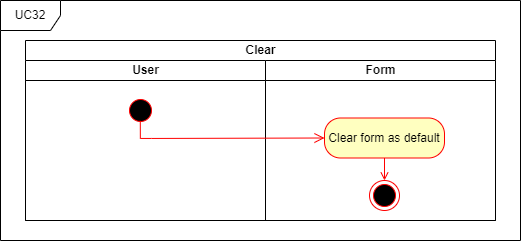

The diagram above was exported from draw.io. Its source (the exported page's mxGraphModel, read from the mxfile embedded in the PNG):
<mxGraphModel dx="2135" dy="2843" grid="1" gridSize="10" guides="1" tooltips="1" connect="1" arrows="1" fold="1" page="1" pageScale="1" pageWidth="850" pageHeight="1100" math="0" shadow="0">
  <root>
    <mxCell id="0" />
    <mxCell id="1" parent="0" />
    <mxCell id="2" value="Clear" style="swimlane;childLayout=stackLayout;resizeParent=1;resizeParentMax=0;startSize=20;html=1;" vertex="1" parent="1">
      <mxGeometry x="945" y="-2080" width="470" height="180" as="geometry" />
    </mxCell>
    <mxCell id="3" value="User" style="swimlane;startSize=20;html=1;" vertex="1" parent="2">
      <mxGeometry y="20" width="240" height="160" as="geometry" />
    </mxCell>
    <mxCell id="4" value="Form" style="swimlane;startSize=20;html=1;" vertex="1" parent="2">
      <mxGeometry x="240" y="20" width="230" height="160" as="geometry" />
    </mxCell>
    <mxCell id="5" value="UC32" style="shape=umlFrame;whiteSpace=wrap;html=1;pointerEvents=0;" vertex="1" parent="1">
      <mxGeometry x="920" y="-2120" width="520" height="240" as="geometry" />
    </mxCell>
    <mxCell id="6" value="" style="ellipse;html=1;shape=startState;fillColor=#000000;strokeColor=#ff0000;" vertex="1" parent="1">
      <mxGeometry x="1044.9999999999995" y="-2025" width="30" height="30" as="geometry" />
    </mxCell>
    <mxCell id="7" value="" style="edgeStyle=orthogonalEdgeStyle;html=1;verticalAlign=bottom;endArrow=open;endSize=8;strokeColor=#ff0000;rounded=0;entryX=0;entryY=0.5;entryDx=0;entryDy=0;exitX=0.493;exitY=0.844;exitDx=0;exitDy=0;exitPerimeter=0;" edge="1" source="6" target="9" parent="1">
      <mxGeometry relative="1" as="geometry">
        <mxPoint x="1220" y="-2006" as="targetPoint" />
        <mxPoint x="1080" y="-2007" as="sourcePoint" />
        <Array as="points">
          <mxPoint x="1060" y="-1982" />
          <mxPoint x="1071" y="-1982" />
        </Array>
      </mxGeometry>
    </mxCell>
    <mxCell id="8" value="" style="ellipse;html=1;shape=endState;fillColor=#000000;strokeColor=#ff0000;" vertex="1" parent="1">
      <mxGeometry x="1288.9999999999995" y="-1940" width="30" height="30" as="geometry" />
    </mxCell>
    <mxCell id="9" value="Clear form as default" style="rounded=1;whiteSpace=wrap;html=1;arcSize=40;fontColor=#000000;fillColor=#ffffc0;strokeColor=#ff0000;" vertex="1" parent="1">
      <mxGeometry x="1244" y="-2002.5" width="120" height="40" as="geometry" />
    </mxCell>
    <mxCell id="10" style="edgeStyle=orthogonalEdgeStyle;rounded=0;orthogonalLoop=1;jettySize=auto;html=1;entryX=0.5;entryY=0;entryDx=0;entryDy=0;endArrow=open;endFill=0;strokeColor=#FF0000;exitX=0.5;exitY=1;exitDx=0;exitDy=0;" edge="1" source="9" target="8" parent="1">
      <mxGeometry relative="1" as="geometry">
        <mxPoint x="1329" y="-1790" as="sourcePoint" />
        <mxPoint x="1304" y="-1767.85" as="targetPoint" />
      </mxGeometry>
    </mxCell>
  </root>
</mxGraphModel>